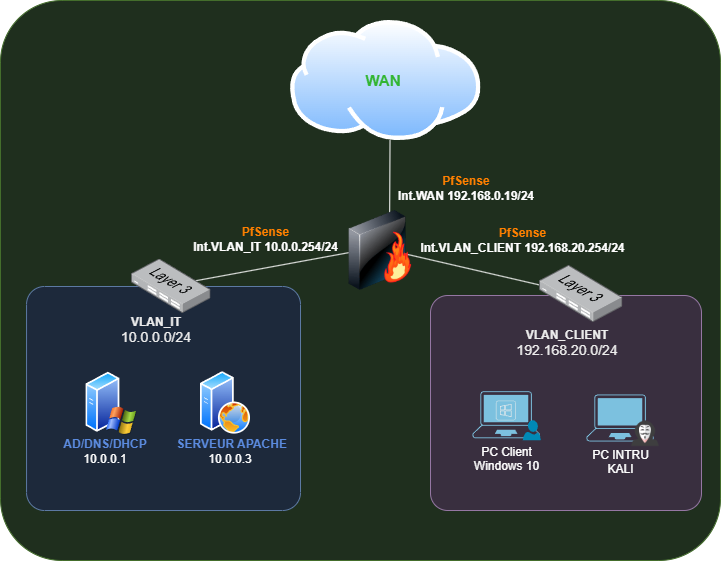

The diagram above was exported from draw.io. Its source (the exported page's mxGraphModel, read from the mxfile embedded in the PNG):
<mxGraphModel dx="2066" dy="1137" grid="1" gridSize="10" guides="1" tooltips="1" connect="1" arrows="1" fold="1" page="1" pageScale="1" pageWidth="827" pageHeight="1169" math="0" shadow="0">
  <root>
    <mxCell id="0" />
    <mxCell id="1" parent="0" />
    <mxCell id="kbgUu-C11dfpf6GF02wf-1" value="" style="rounded=1;whiteSpace=wrap;html=1;fillColor=#d5e8d4;strokeColor=#82b366;arcSize=11;" parent="1" vertex="1">
      <mxGeometry x="220" y="470" width="720" height="560" as="geometry" />
    </mxCell>
    <mxCell id="kbgUu-C11dfpf6GF02wf-5" value="" style="rounded=1;whiteSpace=wrap;html=1;fillColor=#e1d5e7;strokeColor=#9673a6;arcSize=8;" parent="1" vertex="1">
      <mxGeometry x="650" y="765" width="271" height="215" as="geometry" />
    </mxCell>
    <mxCell id="kbgUu-C11dfpf6GF02wf-6" value="" style="endArrow=none;html=1;rounded=0;exitX=0.521;exitY=-0.004;exitDx=0;exitDy=0;exitPerimeter=0;" parent="1" source="kbgUu-C11dfpf6GF02wf-9" edge="1">
      <mxGeometry width="50" height="50" relative="1" as="geometry">
        <mxPoint x="470" y="760" as="sourcePoint" />
        <mxPoint x="580" y="720" as="targetPoint" />
      </mxGeometry>
    </mxCell>
    <mxCell id="kbgUu-C11dfpf6GF02wf-7" value="" style="endArrow=none;html=1;rounded=0;exitX=0.55;exitY=-0.006;exitDx=0;exitDy=0;exitPerimeter=0;" parent="1" source="kbgUu-C11dfpf6GF02wf-5" edge="1">
      <mxGeometry width="50" height="50" relative="1" as="geometry">
        <mxPoint x="794.6199999999999" y="760" as="sourcePoint" />
        <mxPoint x="610" y="720" as="targetPoint" />
      </mxGeometry>
    </mxCell>
    <mxCell id="kbgUu-C11dfpf6GF02wf-8" value="" style="endArrow=none;html=1;rounded=0;entryX=0.541;entryY=0.25;entryDx=0;entryDy=0;entryPerimeter=0;" parent="1" target="kbgUu-C11dfpf6GF02wf-1" edge="1">
      <mxGeometry width="50" height="50" relative="1" as="geometry">
        <mxPoint x="609.1600000000001" y="690" as="sourcePoint" />
        <mxPoint x="609.5448654187842" y="604.5022113022113" as="targetPoint" />
      </mxGeometry>
    </mxCell>
    <mxCell id="kbgUu-C11dfpf6GF02wf-9" value="" style="rounded=1;whiteSpace=wrap;html=1;arcSize=8;fillColor=#dae8fc;strokeColor=#6c8ebf;" parent="1" vertex="1">
      <mxGeometry x="246.05" y="756" width="273.95" height="224" as="geometry" />
    </mxCell>
    <mxCell id="kbgUu-C11dfpf6GF02wf-18" value="&lt;font data-darkreader-inline-color=&quot;&quot; style=&quot;color: rgb(0, 0, 0); --darkreader-inline-color: var(--darkreader-text-000000, #e8e6e4);&quot;&gt;&lt;b style=&quot;&quot;&gt;VLAN_IT&lt;/b&gt;&lt;/font&gt;&lt;div&gt;&lt;span style=&quot;font-size: 14px;&quot;&gt;&lt;font data-darkreader-inline-color=&quot;&quot; style=&quot;color: rgb(0, 0, 0); --darkreader-inline-color: var(--darkreader-text-000000, #e8e6e4);&quot;&gt;10.0.0.0/24&lt;/font&gt;&lt;/span&gt;&lt;font data-darkreader-inline-color=&quot;&quot; style=&quot;--darkreader-inline-color: var(--darkreader-text-ff0000, #d22626);&quot; color=&quot;#ff0000&quot;&gt;&lt;b&gt;&lt;font style=&quot;font-size: 14px;&quot;&gt;&lt;br&gt;&lt;/font&gt;&lt;/b&gt;&lt;/font&gt;&lt;/div&gt;" style="text;html=1;align=center;verticalAlign=middle;whiteSpace=wrap;rounded=0;" parent="1" vertex="1">
      <mxGeometry x="306" y="777" width="140" height="46" as="geometry" />
    </mxCell>
    <mxCell id="kbgUu-C11dfpf6GF02wf-19" value="" style="group" parent="1" connectable="0" vertex="1">
      <mxGeometry x="702" y="867.75" width="70" height="62.5" as="geometry" />
    </mxCell>
    <mxCell id="kbgUu-C11dfpf6GF02wf-20" value="PC Client&lt;br&gt;Windows 10" style="points=[[0.13,0.02,0],[0.5,0,0],[0.87,0.02,0],[0.885,0.4,0],[0.985,0.985,0],[0.5,1,0],[0.015,0.985,0],[0.115,0.4,0]];verticalLabelPosition=bottom;sketch=0;html=1;verticalAlign=top;aspect=fixed;align=center;pointerEvents=1;shape=mxgraph.cisco19.laptop;fillColor=#005073;strokeColor=none;" parent="kbgUu-C11dfpf6GF02wf-19" vertex="1">
      <mxGeometry x="-10" y="-7" width="67.14" height="47" as="geometry" />
    </mxCell>
    <mxCell id="kbgUu-C11dfpf6GF02wf-21" value="" style="sketch=0;verticalLabelPosition=bottom;sketch=0;aspect=fixed;html=1;verticalAlign=top;strokeColor=none;fillColor=#000000;align=center;outlineConnect=0;pointerEvents=1;shape=mxgraph.citrix2.windows_app;" parent="kbgUu-C11dfpf6GF02wf-19" vertex="1">
      <mxGeometry x="13.409999999999968" y="2.4500000000000455" width="19.81" height="19.55" as="geometry" />
    </mxCell>
    <mxCell id="kbgUu-C11dfpf6GF02wf-22" value="" style="verticalLabelPosition=bottom;html=1;verticalAlign=top;align=center;strokeColor=none;fillColor=#00BEF2;shape=mxgraph.azure.user;" parent="kbgUu-C11dfpf6GF02wf-19" vertex="1">
      <mxGeometry x="40.289999999999964" y="22" width="18.04" height="20" as="geometry" />
    </mxCell>
    <mxCell id="kbgUu-C11dfpf6GF02wf-24" value="&lt;div&gt;&lt;b data-darkreader-inline-color=&quot;&quot; style=&quot;color: rgb(68, 123, 221); --darkreader-inline-color: light-dark(#6096cb, #4a79a6);&quot;&gt;AD/DNS/DHCP&lt;/b&gt;&lt;br&gt;&lt;/div&gt;10.0.0.1" style="text;html=1;align=center;verticalAlign=middle;whiteSpace=wrap;rounded=0;" parent="1" vertex="1">
      <mxGeometry x="280" y="902.58" width="90" height="36.08" as="geometry" />
    </mxCell>
    <mxCell id="kbgUu-C11dfpf6GF02wf-25" value="" style="image;aspect=fixed;perimeter=ellipsePerimeter;html=1;align=center;shadow=0;dashed=0;spacingTop=3;image=img/lib/active_directory/windows_server_2.svg;" parent="1" vertex="1">
      <mxGeometry x="305.36" y="841.13" width="51.56" height="64.45" as="geometry" />
    </mxCell>
    <mxCell id="kbgUu-C11dfpf6GF02wf-30" value="" style="image;points=[];aspect=fixed;html=1;align=center;shadow=0;dashed=0;image=img/lib/allied_telesis/switch/Switch_24_port_L3.svg;" parent="1" vertex="1">
      <mxGeometry x="351" y="728.52" width="79.48" height="54.48" as="geometry" />
    </mxCell>
    <mxCell id="kbgUu-C11dfpf6GF02wf-32" value="" style="image;html=1;image=img/lib/clip_art/networking/Firewall-page1_128x128.png" parent="1" vertex="1">
      <mxGeometry x="560.0000000000002" y="680" width="80" height="80" as="geometry" />
    </mxCell>
    <mxCell id="kbgUu-C11dfpf6GF02wf-33" value="&lt;font style=&quot;color: rgb(0, 0, 0);&quot;&gt;&lt;b style=&quot;&quot;&gt;VLAN_CLIENT&lt;/b&gt;&lt;/font&gt;&lt;div&gt;&lt;span style=&quot;font-size: 14px;&quot;&gt;&lt;font style=&quot;color: rgb(0, 0, 0);&quot;&gt;192.168.20.0/24&lt;/font&gt;&lt;/span&gt;&lt;font color=&quot;#ff0000&quot;&gt;&lt;b&gt;&lt;font style=&quot;font-size: 14px;&quot;&gt;&lt;br&gt;&lt;/font&gt;&lt;/b&gt;&lt;/font&gt;&lt;/div&gt;" style="text;html=1;align=center;verticalAlign=middle;whiteSpace=wrap;rounded=0;" parent="1" vertex="1">
      <mxGeometry x="716.5" y="790" width="140" height="46" as="geometry" />
    </mxCell>
    <mxCell id="kbgUu-C11dfpf6GF02wf-34" value="" style="image;points=[];aspect=fixed;html=1;align=center;shadow=0;dashed=0;image=img/lib/allied_telesis/switch/Switch_24_port_L3.svg;" parent="1" vertex="1">
      <mxGeometry x="759" y="734.85" width="83.37" height="57.15" as="geometry" />
    </mxCell>
    <mxCell id="kbgUu-C11dfpf6GF02wf-35" value="&lt;div&gt;&lt;br&gt;&lt;/div&gt;&lt;div&gt;&lt;b&gt;&lt;font style=&quot;color: light-dark(rgb(68, 123, 221), rgb(255, 128, 0));&quot;&gt;PfSense&lt;/font&gt;&lt;/b&gt;&lt;/div&gt;&lt;div&gt;&lt;b&gt;Int.VLAN_CLIENT 192.168.20.254/24&lt;/b&gt;&lt;/div&gt;" style="text;html=1;align=center;verticalAlign=middle;whiteSpace=wrap;rounded=0;" parent="1" vertex="1">
      <mxGeometry x="631" y="688" width="223" height="30" as="geometry" />
    </mxCell>
    <mxCell id="kbgUu-C11dfpf6GF02wf-36" value="&lt;div&gt;&lt;br&gt;&lt;/div&gt;&lt;div&gt;&lt;font&gt;&lt;b style=&quot;&quot;&gt;&lt;font style=&quot;color: light-dark(rgb(68, 123, 221), rgb(255, 128, 0));&quot;&gt;PfSense&lt;/font&gt;&lt;br&gt;&lt;/b&gt;&lt;/font&gt;&lt;/div&gt;&lt;div&gt;&lt;b&gt;Int.VLAN_IT 10.0.0.254/24&lt;/b&gt;&lt;/div&gt;" style="text;html=1;align=center;verticalAlign=middle;whiteSpace=wrap;rounded=0;" parent="1" vertex="1">
      <mxGeometry x="399" y="687" width="173" height="30.01" as="geometry" />
    </mxCell>
    <mxCell id="kbgUu-C11dfpf6GF02wf-37" value="" style="group" parent="1" connectable="0" vertex="1">
      <mxGeometry x="806" y="864" width="82.97000000000003" height="62" as="geometry" />
    </mxCell>
    <mxCell id="kbgUu-C11dfpf6GF02wf-38" value="PC INTRU&lt;br&gt;KALI" style="points=[[0.13,0.02,0],[0.5,0,0],[0.87,0.02,0],[0.885,0.4,0],[0.985,0.985,0],[0.5,1,0],[0.015,0.985,0],[0.115,0.4,0]];verticalLabelPosition=bottom;sketch=0;html=1;verticalAlign=top;aspect=fixed;align=center;pointerEvents=1;shape=mxgraph.cisco19.laptop;fillColor=#005073;strokeColor=none;" parent="kbgUu-C11dfpf6GF02wf-37" vertex="1">
      <mxGeometry width="67.14" height="47" as="geometry" />
    </mxCell>
    <mxCell id="kbgUu-C11dfpf6GF02wf-39" value="" style="shape=image;html=1;verticalAlign=top;verticalLabelPosition=bottom;labelBackgroundColor=#ffffff;imageAspect=0;aspect=fixed;image=https://cdn0.iconfinder.com/data/icons/kameleon-free-pack/110/Hacker-128.png" parent="kbgUu-C11dfpf6GF02wf-37" vertex="1">
      <mxGeometry x="34.97000000000003" y="14" width="48" height="48" as="geometry" />
    </mxCell>
    <mxCell id="kbgUu-C11dfpf6GF02wf-41" value="" style="image;aspect=fixed;perimeter=ellipsePerimeter;html=1;align=center;shadow=0;dashed=0;spacingTop=3;image=img/lib/active_directory/web_server.svg;" parent="1" vertex="1">
      <mxGeometry x="420" y="841.13" width="50" height="62.5" as="geometry" />
    </mxCell>
    <mxCell id="kbgUu-C11dfpf6GF02wf-42" value="&lt;b data-darkreader-inline-color=&quot;&quot; style=&quot;color: rgb(68, 123, 221); --darkreader-inline-color: var(--darkreader-text-447bdd, #6096cb);&quot;&gt;&amp;nbsp;SERVEUR APACHE&lt;/b&gt;&lt;div&gt;10.0.0.3&lt;/div&gt;" style="text;html=1;align=center;verticalAlign=middle;whiteSpace=wrap;rounded=0;" parent="1" vertex="1">
      <mxGeometry x="390" y="906.3700000000001" width="120" height="30" as="geometry" />
    </mxCell>
    <mxCell id="kbgUu-C11dfpf6GF02wf-43" value="&lt;div&gt;&lt;br&gt;&lt;/div&gt;&lt;div&gt;&lt;b&gt;&lt;font style=&quot;color: light-dark(rgb(68, 123, 221), rgb(255, 128, 0));&quot;&gt;PfSense&lt;/font&gt;&lt;/b&gt;&lt;/div&gt;&lt;div&gt;&lt;b&gt;Int.WAN 192.168.0.19/24&lt;/b&gt;&lt;/div&gt;" style="text;html=1;align=center;verticalAlign=middle;whiteSpace=wrap;rounded=0;" parent="1" vertex="1">
      <mxGeometry x="615" y="635.99" width="142" height="30.01" as="geometry" />
    </mxCell>
    <mxCell id="kbgUu-C11dfpf6GF02wf-54" value="" style="group" parent="1" connectable="0" vertex="1">
      <mxGeometry x="510" y="490" width="190.47000000000003" height="120.00000000000006" as="geometry" />
    </mxCell>
    <mxCell id="kbgUu-C11dfpf6GF02wf-11" value="" style="image;aspect=fixed;perimeter=ellipsePerimeter;html=1;align=center;shadow=0;dashed=0;spacingTop=3;image=img/lib/active_directory/internet_cloud.svg;" parent="kbgUu-C11dfpf6GF02wf-54" vertex="1">
      <mxGeometry width="190.47" height="120" as="geometry" />
    </mxCell>
    <mxCell id="kbgUu-C11dfpf6GF02wf-12" value="&lt;font color=&quot;#009900&quot;&gt;&lt;span style=&quot;font-size: 15px;&quot;&gt;&lt;b&gt;WAN&lt;/b&gt;&lt;/span&gt;&lt;/font&gt;" style="text;html=1;align=center;verticalAlign=middle;whiteSpace=wrap;rounded=0;" parent="kbgUu-C11dfpf6GF02wf-54" vertex="1">
      <mxGeometry x="41.428176176383545" y="37.50221130221132" width="103.95337848480075" height="45" as="geometry" />
    </mxCell>
  </root>
</mxGraphModel>